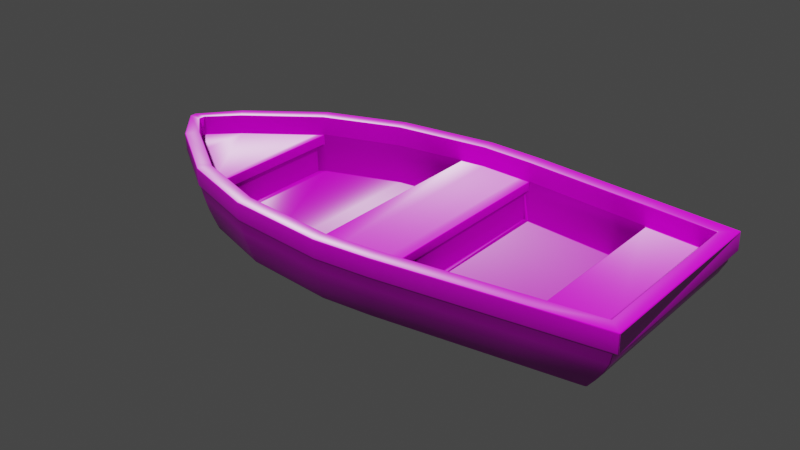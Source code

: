 # Source: boat_1.blend  (saved by Blender 2.90.8; exported with 4.5.12 LTS)
import bpy
from mathutils import Matrix  # noqa: F401  (used for matrix-valued properties, if any)

bpy.ops.wm.read_factory_settings(use_empty=True)
scene = bpy.context.scene
scene.name = 'Scene'

# ---- collections
col_collection = bpy.data.collections.new('Collection'); scene.collection.children.link(col_collection)

# ---- images (referenced by path relative to the original .blend; pixels are not part of the script)
import os
ASSET_DIR = os.environ.get("B2B_ASSET_DIR", "")  # directory of the original .blend (textures are referenced by path, not embedded)
HERE = os.path.dirname(os.path.abspath(__file__))  # packed textures are extracted next to this script under _unpacked/

def load_image(name, relpath, width, height, colorspace="sRGB"):
    """Load a texture the original file referenced (path relative to the .blend, or extracted next to this script)."""
    p = next((c for c in (os.path.join(HERE, relpath), os.path.join(ASSET_DIR, relpath)) if relpath and os.path.exists(c)), "")
    if p:
        img = bpy.data.images.load(p, check_existing=True)
        img.name = name
    else:  # same state as the original file: an image datablock whose file is absent (Cycles renders it pink)
        img = bpy.data.images.new(name, width, height)
        img.source = "FILE"
        img.filepath = "//" + (relpath or name)
    img.colorspace_settings.name = colorspace
    return img
img_woodfloor040_2k_displacement_png = load_image('WoodFloor040_2K_Displacement.png', 'WoodFloor040_2K_Displacement.png', 1024, 1024, 'Non-Color')
img_woodfloor040_2k_roughness_png = load_image('WoodFloor040_2K_Roughness.png', 'WoodFloor040_2K_Roughness.png', 1024, 1024, 'Non-Color')
img_woodfloor040_2k_normal_png = load_image('WoodFloor040_2K_Normal.png', 'WoodFloor040_2K_Normal.png', 1024, 1024, 'Non-Color')
img_woodfloor040_2k_color_png = load_image('WoodFloor040_2K_Color.png', 'WoodFloor040_2K_Color.png', 1024, 1024, 'sRGB')

# ---- materials (node trees are filled in below, after node groups)
mat_woodplanks028_3k = bpy.data.materials.new('WoodPlanks028_3K')
mat_woodplanks028_3k.displacement_method = 'BOTH'
mat_darker_wood_planks = bpy.data.materials.new('Darker Wood Planks')
mat_darker_wood_planks.displacement_method = 'BOTH'
mat_darker_wood_interior = bpy.data.materials.new('Darker Wood Interior')
mat_darker_wood_interior.displacement_method = 'BOTH'
mat_woodierplanks = bpy.data.materials.new('WoodierPlanks')
mat_woodierplanks.displacement_method = 'BOTH'

# ---- node groups
ng_auto_smooth = bpy.data.node_groups.new('Auto Smooth', 'GeometryNodeTree')
_s = ng_auto_smooth.interface.new_socket(name='Geometry', in_out='OUTPUT', socket_type='NodeSocketGeometry')
_s = ng_auto_smooth.interface.new_socket(name='Geometry', in_out='INPUT', socket_type='NodeSocketGeometry')
_s = ng_auto_smooth.interface.new_socket(name='Angle', in_out='INPUT', socket_type='NodeSocketFloat')
_s.subtype = 'ANGLE'
_s.min_value = 0.0
_s.max_value = 3.142
ng_auto_smooth.is_modifier = True
_N = ng_auto_smooth.nodes; _L = ng_auto_smooth.links
n0 = _N.new('NodeGroupOutput'); n0.name = 'Group Output'; n0.location = (480, -100)
n1 = _N.new('NodeGroupInput'); n1.name = 'Group Input'; n1.location = (-420, -300)
n2 = _N.new('NodeGroupInput'); n2.name = 'Group Input.001'; n2.location = (-60, -100)
n3 = _N.new('GeometryNodeSetShadeSmooth'); n3.name = 'Set Shade Smooth'; n3.location = (120, -100)
n3.domain = 'EDGE'
n4 = _N.new('GeometryNodeSetShadeSmooth'); n4.name = 'Set Shade Smooth.001'; n4.location = (300, -100)
n5 = _N.new('GeometryNodeInputMeshEdgeAngle'); n5.name = 'Edge Angle'; n5.location = (-420, -220)
n6 = _N.new('GeometryNodeInputEdgeSmooth'); n6.name = 'Is Edge Smooth'; n6.location = (-60, -160)
n7 = _N.new('GeometryNodeInputShadeSmooth'); n7.name = 'Is Face Smooth'; n7.location = (-240, -340)
n8 = _N.new('FunctionNodeBooleanMath'); n8.name = 'Boolean Math'; n8.location = (-60, -220)
n9 = _N.new('FunctionNodeCompare'); n9.name = 'Compare'; n9.location = (-240, -180)
n9.operation = 'LESS_EQUAL'
_L.new(n5.outputs[0], n9.inputs[0])
_L.new(n4.outputs[0], n0.inputs[0])
_L.new(n1.outputs[1], n9.inputs[1])
_L.new(n9.outputs[0], n8.inputs[0])
_L.new(n7.outputs[0], n8.inputs[1])
_L.new(n2.outputs[0], n3.inputs[0])
_L.new(n6.outputs[0], n3.inputs[1])
_L.new(n3.outputs[0], n4.inputs[0])
_L.new(n8.outputs[0], n3.inputs[2])
n0.is_active_output = True

# ---- material node trees
mat_woodplanks028_3k.use_nodes = True; mat_woodplanks028_3k.node_tree.nodes.clear()
_N = mat_woodplanks028_3k.node_tree.nodes; _L = mat_woodplanks028_3k.node_tree.links
n0 = _N.new('NodeFrame'); n0.name = 'Frame'; n0.location = (-1180, 230)
n0.label = 'Mapping'
n0.width = 400
n1 = _N.new('NodeFrame'); n1.name = 'Frame.001'; n1.location = (-538, 430)
n1.label = 'Textures'
n1.width = 358
n2 = _N.new('ShaderNodeTexImage'); n2.name = 'Image Texture'; n2.location = (88, -870)
n2.label = 'Displacement'
n2.image = img_woodfloor040_2k_displacement_png
n3 = _N.new('ShaderNodeDisplacement'); n3.name = 'Displacement'; n3.location = (100, -360)
n3.inputs[2].default_value = 1.0
n4 = _N.new('ShaderNodeTexImage'); n4.name = 'Image Texture.002'; n4.location = (88, -310)
n4.label = 'Roughness'
n4.image = img_woodfloor040_2k_roughness_png
n5 = _N.new('ShaderNodeTexImage'); n5.name = 'Image Texture.003'; n5.location = (88, -590)
n5.label = 'Normal'
n5.image = img_woodfloor040_2k_normal_png
n6 = _N.new('ShaderNodeNormalMap'); n6.name = 'Normal Map'; n6.location = (-150, -160)
n7 = _N.new('ShaderNodeMapping'); n7.name = 'Mapping'; n7.location = (230, -30)
n7.inputs[2].default_value = (0.0, 0.0, 1.571)
n7.inputs[3].default_value = (3.6, 3.6, 3.6)
n8 = _N.new('NodeReroute'); n8.name = 'Reroute'; n8.location = (38, -566)
n8.width = 16
n8.socket_idname = 'NodeSocketVector'
n9 = _N.new('ShaderNodeTexCoord'); n9.name = 'Texture Coordinate'; n9.location = (30, -30)
n10 = _N.new('ShaderNodeTexImage'); n10.name = 'Image Texture.001'; n10.location = (88, -30)
n10.label = 'Base Color'
n10.image = img_woodfloor040_2k_color_png
n11 = _N.new('ShaderNodeOutputMaterial'); n11.name = 'Material Output'; n11.location = (600, 200)
n12 = _N.new('ShaderNodeBsdfPrincipled'); n12.name = 'Principled BSDF'; n12.location = (100, 200)
n12.distribution = 'GGX'
n12.subsurface_method = 'BURLEY'
n12.inputs[3].default_value = 1.45
n12.inputs[27].default_value = (0.0, 0.0, 0.0, 1.0)
n12.inputs[28].default_value = 1.0
n2.parent = n1
n4.parent = n1
n5.parent = n1
n7.parent = n0
n8.parent = n1
n9.parent = n0
n10.parent = n1
_L.new(n2.outputs[0], n3.inputs[0])
_L.new(n10.outputs[0], n12.inputs[0])
_L.new(n4.outputs[0], n12.inputs[2])
_L.new(n5.outputs[0], n6.inputs[1])
_L.new(n6.outputs[0], n12.inputs[5])
_L.new(n8.outputs[0], n10.inputs[0])
_L.new(n8.outputs[0], n4.inputs[0])
_L.new(n8.outputs[0], n5.inputs[0])
_L.new(n8.outputs[0], n2.inputs[0])
_L.new(n7.outputs[0], n8.inputs[0])
_L.new(n9.outputs[2], n7.inputs[0])
_L.new(n12.outputs[0], n11.inputs[0])
n11.is_active_output = True
mat_darker_wood_planks.use_nodes = True; mat_darker_wood_planks.node_tree.nodes.clear()
_N = mat_darker_wood_planks.node_tree.nodes; _L = mat_darker_wood_planks.node_tree.links
n0 = _N.new('NodeFrame'); n0.name = 'Frame'; n0.location = (-1180, 230)
n0.label = 'Mapping'
n0.width = 400
n1 = _N.new('NodeFrame'); n1.name = 'Frame.001'; n1.location = (-538, 430)
n1.label = 'Textures'
n1.width = 358
n2 = _N.new('ShaderNodeDisplacement'); n2.name = 'Displacement'; n2.location = (100, -360)
n2.inputs[2].default_value = 1.0
n3 = _N.new('ShaderNodeNormalMap'); n3.name = 'Normal Map'; n3.location = (-150, -160)
n4 = _N.new('ShaderNodeMapping'); n4.name = 'Mapping'; n4.location = (230, -30)
n4.inputs[2].default_value = (0.0, 0.0, 1.571)
n4.inputs[3].default_value = (3.6, 3.6, 3.6)
n5 = _N.new('ShaderNodeTexCoord'); n5.name = 'Texture Coordinate'; n5.location = (30, -30)
n6 = _N.new('ShaderNodeOutputMaterial'); n6.name = 'Material Output'; n6.location = (600, 200)
n7 = _N.new('ShaderNodeBsdfPrincipled'); n7.name = 'Principled BSDF'; n7.location = (100, 200)
n7.distribution = 'GGX'
n7.subsurface_method = 'BURLEY'
n7.inputs[3].default_value = 1.45
n7.inputs[27].default_value = (0.0, 0.0, 0.0, 1.0)
n7.inputs[28].default_value = 1.0
n8 = _N.new('ShaderNodeTexImage'); n8.name = 'Image Texture'; n8.location = (88, -870)
n8.label = 'Displacement'
n8.image = img_woodfloor040_2k_displacement_png
n9 = _N.new('ShaderNodeTexImage'); n9.name = 'Image Texture.002'; n9.location = (88, -310)
n9.label = 'Roughness'
n9.image = img_woodfloor040_2k_roughness_png
n10 = _N.new('ShaderNodeTexImage'); n10.name = 'Image Texture.003'; n10.location = (88, -590)
n10.label = 'Normal'
n10.image = img_woodfloor040_2k_normal_png
n11 = _N.new('NodeReroute'); n11.name = 'Reroute'; n11.location = (38, -566)
n11.width = 16
n11.socket_idname = 'NodeSocketVector'
n12 = _N.new('ShaderNodeTexImage'); n12.name = 'Image Texture.001'; n12.location = (88, -30)
n12.label = 'Base Color'
n12.image = img_woodfloor040_2k_color_png
n13 = _N.new('ShaderNodeBrightContrast'); n13.name = 'Bright/Contrast'; n13.location = (-107, 277)
n13.inputs[1].default_value = -0.17
n13.inputs[2].default_value = -0.15
n4.parent = n0
n5.parent = n0
n8.parent = n1
n9.parent = n1
n10.parent = n1
n11.parent = n1
n12.parent = n1
_L.new(n8.outputs[0], n2.inputs[0])
_L.new(n9.outputs[0], n7.inputs[2])
_L.new(n10.outputs[0], n3.inputs[1])
_L.new(n3.outputs[0], n7.inputs[5])
_L.new(n11.outputs[0], n12.inputs[0])
_L.new(n11.outputs[0], n9.inputs[0])
_L.new(n11.outputs[0], n10.inputs[0])
_L.new(n11.outputs[0], n8.inputs[0])
_L.new(n4.outputs[0], n11.inputs[0])
_L.new(n5.outputs[2], n4.inputs[0])
_L.new(n7.outputs[0], n6.inputs[0])
_L.new(n12.outputs[0], n13.inputs[0])
_L.new(n13.outputs[0], n7.inputs[0])
n6.is_active_output = True
mat_darker_wood_interior.use_nodes = True; mat_darker_wood_interior.node_tree.nodes.clear()
_N = mat_darker_wood_interior.node_tree.nodes; _L = mat_darker_wood_interior.node_tree.links
n0 = _N.new('NodeFrame'); n0.name = 'Frame'; n0.location = (-1180, 230)
n0.label = 'Mapping'
n0.width = 400
n1 = _N.new('NodeFrame'); n1.name = 'Frame.001'; n1.location = (-538, 430)
n1.label = 'Textures'
n1.width = 358
n2 = _N.new('ShaderNodeDisplacement'); n2.name = 'Displacement'; n2.location = (100, -360)
n2.inputs[2].default_value = 1.0
n3 = _N.new('ShaderNodeNormalMap'); n3.name = 'Normal Map'; n3.location = (-150, -160)
n4 = _N.new('ShaderNodeMapping'); n4.name = 'Mapping'; n4.location = (230, -30)
n4.inputs[2].default_value = (0.0, 0.0, 1.571)
n4.inputs[3].default_value = (2.0, 2.0, 2.0)
n5 = _N.new('ShaderNodeTexCoord'); n5.name = 'Texture Coordinate'; n5.location = (30, -30)
n6 = _N.new('ShaderNodeOutputMaterial'); n6.name = 'Material Output'; n6.location = (600, 200)
n7 = _N.new('ShaderNodeBsdfPrincipled'); n7.name = 'Principled BSDF'; n7.location = (100, 200)
n7.distribution = 'GGX'
n7.subsurface_method = 'BURLEY'
n7.inputs[3].default_value = 1.45
n7.inputs[27].default_value = (0.0, 0.0, 0.0, 1.0)
n7.inputs[28].default_value = 1.0
n8 = _N.new('ShaderNodeTexImage'); n8.name = 'Image Texture'; n8.location = (88, -870)
n8.label = 'Displacement'
n8.image = img_woodfloor040_2k_displacement_png
n9 = _N.new('ShaderNodeTexImage'); n9.name = 'Image Texture.002'; n9.location = (88, -310)
n9.label = 'Roughness'
n9.image = img_woodfloor040_2k_roughness_png
n10 = _N.new('ShaderNodeTexImage'); n10.name = 'Image Texture.003'; n10.location = (88, -590)
n10.label = 'Normal'
n10.image = img_woodfloor040_2k_normal_png
n11 = _N.new('NodeReroute'); n11.name = 'Reroute'; n11.location = (38, -566)
n11.width = 16
n11.socket_idname = 'NodeSocketVector'
n12 = _N.new('ShaderNodeTexImage'); n12.name = 'Image Texture.001'; n12.location = (88, -30)
n12.label = 'Base Color'
n12.image = img_woodfloor040_2k_color_png
n13 = _N.new('ShaderNodeBrightContrast'); n13.name = 'Bright/Contrast'; n13.location = (-107, 277)
n13.inputs[1].default_value = -0.17
n13.inputs[2].default_value = -0.15
n4.parent = n0
n5.parent = n0
n8.parent = n1
n9.parent = n1
n10.parent = n1
n11.parent = n1
n12.parent = n1
_L.new(n8.outputs[0], n2.inputs[0])
_L.new(n9.outputs[0], n7.inputs[2])
_L.new(n10.outputs[0], n3.inputs[1])
_L.new(n3.outputs[0], n7.inputs[5])
_L.new(n11.outputs[0], n12.inputs[0])
_L.new(n11.outputs[0], n9.inputs[0])
_L.new(n11.outputs[0], n10.inputs[0])
_L.new(n11.outputs[0], n8.inputs[0])
_L.new(n4.outputs[0], n11.inputs[0])
_L.new(n5.outputs[2], n4.inputs[0])
_L.new(n7.outputs[0], n6.inputs[0])
_L.new(n12.outputs[0], n13.inputs[0])
_L.new(n13.outputs[0], n7.inputs[0])
n6.is_active_output = True
mat_woodierplanks.use_nodes = True; mat_woodierplanks.node_tree.nodes.clear()
_N = mat_woodierplanks.node_tree.nodes; _L = mat_woodierplanks.node_tree.links
n0 = _N.new('NodeFrame'); n0.name = 'Frame'; n0.location = (-1180, 230)
n0.label = 'Mapping'
n0.width = 400
n1 = _N.new('NodeFrame'); n1.name = 'Frame.001'; n1.location = (-538, 430)
n1.label = 'Textures'
n1.width = 358
n2 = _N.new('ShaderNodeTexImage'); n2.name = 'Image Texture'; n2.location = (88, -870)
n2.label = 'Displacement'
n2.image = img_woodfloor040_2k_displacement_png
n3 = _N.new('ShaderNodeDisplacement'); n3.name = 'Displacement'; n3.location = (100, -360)
n3.inputs[2].default_value = 1.0
n4 = _N.new('ShaderNodeTexImage'); n4.name = 'Image Texture.002'; n4.location = (88, -310)
n4.label = 'Roughness'
n4.image = img_woodfloor040_2k_roughness_png
n5 = _N.new('ShaderNodeTexImage'); n5.name = 'Image Texture.003'; n5.location = (88, -590)
n5.label = 'Normal'
n5.image = img_woodfloor040_2k_normal_png
n6 = _N.new('ShaderNodeNormalMap'); n6.name = 'Normal Map'; n6.location = (-150, -160)
n7 = _N.new('ShaderNodeMapping'); n7.name = 'Mapping'; n7.location = (230, -30)
n7.inputs[1].default_value = (0.04, 0.0, 0.0)
n7.inputs[3].default_value = (1.5, 1.5, 1.5)
n8 = _N.new('NodeReroute'); n8.name = 'Reroute'; n8.location = (38, -566)
n8.width = 16
n8.socket_idname = 'NodeSocketVector'
n9 = _N.new('ShaderNodeTexCoord'); n9.name = 'Texture Coordinate'; n9.location = (30, -30)
n10 = _N.new('ShaderNodeTexImage'); n10.name = 'Image Texture.001'; n10.location = (88, -30)
n10.label = 'Base Color'
n10.image = img_woodfloor040_2k_color_png
n11 = _N.new('ShaderNodeOutputMaterial'); n11.name = 'Material Output'; n11.location = (600, 200)
n12 = _N.new('ShaderNodeBsdfPrincipled'); n12.name = 'Principled BSDF'; n12.location = (100, 200)
n12.distribution = 'GGX'
n12.subsurface_method = 'BURLEY'
n12.inputs[3].default_value = 1.45
n12.inputs[27].default_value = (0.0, 0.0, 0.0, 1.0)
n12.inputs[28].default_value = 1.0
n2.parent = n1
n4.parent = n1
n5.parent = n1
n7.parent = n0
n8.parent = n1
n9.parent = n0
n10.parent = n1
_L.new(n2.outputs[0], n3.inputs[0])
_L.new(n10.outputs[0], n12.inputs[0])
_L.new(n4.outputs[0], n12.inputs[2])
_L.new(n5.outputs[0], n6.inputs[1])
_L.new(n6.outputs[0], n12.inputs[5])
_L.new(n8.outputs[0], n10.inputs[0])
_L.new(n8.outputs[0], n4.inputs[0])
_L.new(n8.outputs[0], n5.inputs[0])
_L.new(n8.outputs[0], n2.inputs[0])
_L.new(n7.outputs[0], n8.inputs[0])
_L.new(n9.outputs[2], n7.inputs[0])
_L.new(n12.outputs[0], n11.inputs[0])
n11.is_active_output = True

# ---- world
world_world = bpy.data.worlds.new('World'); scene.world = world_world
world_world.use_nodes = True; world_world.node_tree.nodes.clear()
_N = world_world.node_tree.nodes; _L = world_world.node_tree.links
n0 = _N.new('ShaderNodeOutputWorld'); n0.name = 'World Output'; n0.location = (300, 300)
n1 = _N.new('ShaderNodeBackground'); n1.name = 'Background'; n1.location = (10, 300)
n1.inputs[0].default_value = (0.05088, 0.05088, 0.05088, 1.0)
_L.new(n1.outputs[0], n0.inputs[0])
n0.is_active_output = True
world_world.color = (0.05088, 0.05088, 0.05088)
world_world.use_sun_shadow = False
world_world.sun_shadow_jitter_overblur = 0.0

# ---- meshes
me_plane = bpy.data.meshes.new('Plane')
me_plane.from_pydata([(-0.02205, -1.33, 0.4518), (0.01194, -1.33, 0.4518), (-0.5093, 1.669, 0.4518), (0.522, 1.669, 0.4518), (-0.214, -1.15, 0.4518), (0.2053, -1.15, 0.4518), (0.4718, -0.7463, 0.4518), (-0.4775, -0.7463, 0.4518), (0.617, -0.2983, 0.4518), (-0.6192, -0.2983, 0.4518), (0.6517, 0.5433, 0.4518), (-0.6476, 0.5433, 0.4518), (-0.67, 0.2412, 0.4518), (0.6718, 0.2412, 0.4518), (-0.1544, -1.1, 0.4518), (-0.02323, -1.252, 0.4518), (0.01329, -1.252, 0.4518), (0.5747, 0.5363, 0.4518), (0.453, 1.592, 0.4518), (-0.4409, 1.592, 0.4518), (-0.4069, -0.7128, 0.4518), (0.1459, -1.099, 0.4518), (0.4015, -0.7124, 0.4518), (-0.543, -0.2828, 0.4518), (0.5409, -0.2823, 0.4518), (-0.5924, 0.242, 0.4518), (0.5942, 0.2425, 0.4518), (-0.5706, 0.5357, 0.4518), (-0.1544, -1.1, 0.3459), (-0.02323, -1.252, 0.3459), (0.01329, -1.252, 0.3459), (0.5747, 0.5363, 0.3459), (0.453, 1.592, 0.3459), (-0.4409, 1.592, 0.3459), (-0.4069, -0.7128, 0.3459), (0.1459, -1.099, 0.3459), (0.4015, -0.7124, 0.3459), (-0.543, -0.2828, 0.3459), (0.5409, -0.2823, 0.3459), (-0.5924, 0.242, 0.3459), (0.5942, 0.2425, 0.3459), (-0.5706, 0.5357, 0.3459), (0.4947, 1.231, 0.4518), (-0.4853, 1.23, 0.4518), (0.5664, 1.284, 0.4518), (-0.5566, 1.284, 0.4518), (0.4947, 1.231, 0.3459), (-0.4853, 1.23, 0.3459), (0.579, 0.4706, 0.4518), (-0.5755, 0.47, 0.4518), (0.6562, 0.4757, 0.4518), (-0.6526, 0.4757, 0.4518), (0.579, 0.4706, 0.3459), (-0.5755, 0.47, 0.3459), (-0.5795, 0.1052, 0.4518), (0.5803, 0.1058, 0.4518), (-0.6568, 0.1006, 0.4518), (0.6575, 0.1006, 0.4518), (-0.5795, 0.1052, 0.3459), (0.5803, 0.1058, 0.3459), (-0.3796, -0.7546, 0.4518), (0.3738, -0.7542, 0.4518), (-0.449, -0.7899, 0.4518), (0.443, -0.7899, 0.4518), (-0.3796, -0.7546, 0.3459), (0.3738, -0.7542, 0.3459), (-0.543, -0.2828, 0.1272), (-0.4069, -0.7128, 0.1272), (0.4015, -0.7124, 0.1272), (0.5409, -0.2823, 0.1272), (-0.5795, 0.1052, 0.1272), (-0.4853, 1.23, 0.1272), (-0.5706, 0.5357, 0.1272), (0.5747, 0.5363, 0.1272), (0.4947, 1.231, 0.1272), (0.5803, 0.1058, 0.1272), (-0.02205, -1.33, 0.3548), (0.01194, -1.33, 0.3548), (-0.5093, 1.669, 0.3548), (0.522, 1.669, 0.3548), (-0.214, -1.15, 0.3548), (0.2053, -1.15, 0.3548), (0.4718, -0.7463, 0.3548), (-0.4775, -0.7463, 0.3548), (0.617, -0.2983, 0.3548), (-0.6192, -0.2983, 0.3548), (0.6517, 0.5433, 0.3548), (-0.6476, 0.5433, 0.3548), (-0.67, 0.2412, 0.3548), (0.6718, 0.2412, 0.3548), (0.5664, 1.284, 0.3548), (-0.5566, 1.284, 0.3548), (0.6562, 0.4757, 0.3548), (-0.6526, 0.4757, 0.3548), (-0.6568, 0.1006, 0.3548), (0.6575, 0.1006, 0.3548), (-0.449, -0.7899, 0.3548), (0.443, -0.7899, 0.3548), (-0.02173, -1.311, 0.3548), (0.01177, -1.311, 0.3548), (-0.502, 1.645, 0.3548), (0.5145, 1.645, 0.3548), (-0.211, -1.133, 0.3548), (0.2024, -1.133, 0.3548), (0.4651, -0.7356, 0.3548), (-0.4706, -0.7356, 0.3548), (0.6081, -0.294, 0.3548), (-0.6104, -0.294, 0.3548), (0.6424, 0.5355, 0.3548), (-0.6383, 0.5355, 0.3548), (-0.6604, 0.2377, 0.3548), (0.6622, 0.2377, 0.3548), (0.5583, 1.265, 0.3548), (-0.5487, 1.265, 0.3548), (0.6468, 0.4689, 0.3548), (-0.6433, 0.4689, 0.3548), (-0.6474, 0.09917, 0.3548), (0.6481, 0.09917, 0.3548), (-0.4426, -0.7786, 0.3548), (0.4367, -0.7786, 0.3548), (-0.02112, -1.274, 0.2314), (0.01144, -1.274, 0.2314), (-0.4878, 1.599, 0.2314), (0.4999, 1.599, 0.2314), (-0.205, -1.101, 0.2314), (0.1966, -1.101, 0.2314), (0.4519, -0.7148, 0.2314), (-0.4573, -0.7148, 0.2314), (0.5909, -0.2857, 0.2314), (-0.5931, -0.2857, 0.2314), (0.6242, 0.5203, 0.2314), (-0.6203, 0.5203, 0.2314), (-0.6417, 0.231, 0.2314), (0.6435, 0.231, 0.2314), (0.5425, 1.23, 0.2314), (-0.5331, 1.23, 0.2314), (0.6285, 0.4557, 0.2314), (-0.6251, 0.4557, 0.2314), (-0.6291, 0.09637, 0.2314), (0.6298, 0.09637, 0.2314), (-0.4301, -0.7566, 0.2314), (0.4243, -0.7566, 0.2314), (-0.02, -1.207, 0.1201), (0.01084, -1.207, 0.1201), (-0.4621, 1.515, 0.1201), (0.4736, 1.515, 0.1201), (-0.1942, -1.043, 0.1201), (0.1863, -1.043, 0.1201), (0.4281, -0.6771, 0.1201), (-0.4332, -0.6771, 0.1201), (0.5598, -0.2706, 0.1201), (-0.5619, -0.2706, 0.1201), (0.5913, 0.4929, 0.1201), (-0.5876, 0.4929, 0.1201), (-0.6079, 0.2189, 0.1201), (0.6096, 0.2189, 0.1201), (0.5139, 1.165, 0.1201), (-0.5051, 1.165, 0.1201), (0.5954, 0.4317, 0.1201), (-0.5921, 0.4317, 0.1201), (-0.5959, 0.09129, 0.1201), (0.5966, 0.09129, 0.1201), (-0.4074, -0.7167, 0.1201), (0.402, -0.7167, 0.1201), (-0.01787, -1.078, 0.07054), (0.009682, -1.078, 0.07054), (-0.4129, 1.353, 0.07054), (0.4232, 1.353, 0.07054), (-0.1735, -0.9322, 0.07054), (0.1665, -0.9322, 0.07054), (0.3825, -0.6051, 0.07054), (-0.3871, -0.6051, 0.07054), (0.5002, -0.2418, 0.07054), (-0.5021, -0.2418, 0.07054), (0.5284, 0.4405, 0.07054), (-0.5251, 0.4405, 0.07054), (-0.5432, 0.1956, 0.07054), (0.5447, 0.1956, 0.07054), (0.4592, 1.041, 0.07054), (-0.4513, 1.041, 0.07054), (0.5321, 0.3857, 0.07054), (-0.5291, 0.3857, 0.07054), (-0.5325, 0.08157, 0.07054), (0.5331, 0.08157, 0.07054), (-0.364, -0.6404, 0.07054), (0.3592, -0.6404, 0.07054), (-0.009201, -0.555, -5.96e-08), (0.004984, -0.555, -5.96e-08), (-0.2126, 0.6967, -5.96e-08), (0.2179, 0.6967, -5.96e-08), (-0.08933, -0.4798, -5.96e-08), (0.08569, -0.4798, -5.96e-08), (0.1969, -0.3115, -5.96e-08), (-0.1993, -0.3115, -5.96e-08), (0.2575, -0.1245, -5.96e-08), (-0.2584, -0.1245, -5.96e-08), (0.272, 0.2267, -5.96e-08), (-0.2703, 0.2267, -5.96e-08), (-0.2796, 0.1007, -5.96e-08), (0.2804, 0.1007, -5.96e-08), (0.2364, 0.5358, -5.96e-08), (-0.2323, 0.5358, -5.96e-08), (0.2739, 0.1986, -5.96e-08), (-0.2724, 0.1986, -5.96e-08), (-0.2741, 0.04199, -5.96e-08), (0.2744, 0.04199, -5.96e-08), (-0.1874, -0.3297, -5.96e-08), (0.1849, -0.3297, -5.96e-08), (0.5099, 1.631, 0.2931), (-0.4975, 1.631, 0.2931), (-0.6545, 0.2356, 0.2931), (-0.6416, 0.09829, 0.2931), (-0.5438, 1.254, 0.2931), (-0.6326, 0.5307, 0.2931), (-0.4386, -0.7716, 0.2931), (-0.2091, -1.123, 0.2931), (0.6027, -0.2914, 0.2931), (0.6423, 0.09829, 0.2931), (-0.6375, 0.4647, 0.2931), (0.01167, -1.299, 0.2931), (0.2006, -1.123, 0.2931), (-0.4664, -0.729, 0.2931), (0.6563, 0.2356, 0.2931), (0.4328, -0.7716, 0.2931), (0.4609, -0.729, 0.2931), (0.6367, 0.5307, 0.2931), (0.5533, 1.254, 0.2931), (-0.6049, -0.2914, 0.2931), (-0.02154, -1.299, 0.2931), (0.6411, 0.4647, 0.2931), (-0.5199, 1.199, 0.1757), (-0.6048, 0.5074, 0.1757), (-0.4194, -0.7377, 0.1757), (-0.1999, -1.074, 0.1757), (0.5762, -0.2786, 0.1757), (0.6141, 0.09397, 0.1757), (-0.6095, 0.4443, 0.1757), (-0.6258, 0.2253, 0.1757), (0.01115, -1.242, 0.1757), (0.1917, -1.074, 0.1757), (-0.446, -0.697, 0.1757), (0.6275, 0.2253, 0.1757), (0.4138, -0.7377, 0.1757), (0.4407, -0.697, 0.1757), (0.6087, 0.5074, 0.1757), (0.529, 1.199, 0.1757), (-0.5784, -0.2786, 0.1757), (-0.02059, -1.242, 0.1757), (-0.4757, 1.559, 0.1757), (0.6129, 0.4443, 0.1757), (-0.6134, 0.09397, 0.1757), (0.4875, 1.559, 0.1757), (0.5747, 0.5363, 0.2989), (-0.5706, 0.5357, 0.2989), (0.4947, 1.231, 0.2989), (-0.4853, 1.23, 0.2989), (-0.4069, -0.7128, 0.2922), (-0.543, -0.2828, 0.2922), (0.4015, -0.7124, 0.2922), (-0.5795, 0.1052, 0.2922), (0.5803, 0.1058, 0.2922), (0.5409, -0.2823, 0.2922), (0.5747, 0.5079, 0.1272), (-0.5706, 0.5073, 0.1272), (0.5803, 0.1502, 0.1272), (-0.5795, 0.1497, 0.1272), (0.5747, 0.5079, 0.2989), (-0.5795, 0.1497, 0.2922), (-0.5706, 0.5073, 0.2989), (0.5803, 0.1502, 0.2922), (-0.3731, -0.7459, 0.2922), (-0.3731, -0.7459, 0.1272), (0.3676, -0.7454, 0.1272), (0.4947, 1.264, 0.1272), (-0.4853, 1.263, 0.1272), (0.4947, 1.264, 0.2989), (0.3676, -0.7454, 0.2922), (-0.4853, 1.263, 0.2989)], [], [(18, 19, 33, 32), (22, 24, 38, 36), (55, 26, 40, 59), (42, 18, 32, 46), (49, 25, 39, 53), (15, 16, 30, 29), (15, 14, 4, 0), (16, 15, 0, 1), (42, 17, 10, 44), (19, 18, 3, 2), (60, 20, 7, 62), (21, 16, 1, 5), (61, 21, 5, 63), (20, 23, 9, 7), (24, 22, 6, 8), (54, 25, 12, 56), (48, 26, 13, 50), (43, 19, 2, 45), (49, 27, 11, 51), (55, 24, 8, 57), (47, 46, 32, 33), (29, 30, 35, 28), (64, 65, 36, 34), (252, 254, 74, 73), (53, 52, 31, 41), (58, 59, 40, 39), (54, 23, 37, 58), (60, 14, 28, 64), (16, 21, 35, 30), (48, 17, 31, 52), (43, 27, 41, 47), (61, 22, 36, 65), (14, 15, 29, 28), (23, 20, 34, 37), (19, 43, 47, 33), (252, 73, 262, 266), (27, 43, 45, 11), (18, 42, 44, 3), (17, 42, 46, 31), (26, 48, 52, 40), (39, 40, 52, 53), (25, 49, 51, 12), (17, 48, 50, 10), (27, 49, 53, 41), (25, 54, 58, 39), (257, 256, 67, 66), (26, 55, 57, 13), (23, 54, 56, 9), (24, 55, 59, 38), (21, 61, 65, 35), (20, 60, 64, 34), (28, 35, 65, 64), (22, 61, 63, 6), (14, 60, 62, 4), (67, 68, 69, 66), (72, 73, 74, 71), (66, 69, 75, 70), (74, 254, 275, 273), (259, 70, 265, 267), (258, 261, 69, 68), (255, 253, 72, 71), (261, 260, 75, 69), (259, 257, 66, 70), (256, 258, 276, 270), (12, 51, 93, 88), (5, 1, 77, 81), (13, 57, 95, 89), (56, 12, 88, 94), (6, 63, 97, 82), (44, 10, 86, 90), (57, 8, 84, 95), (7, 9, 85, 83), (45, 2, 78, 91), (0, 4, 80, 76), (8, 6, 82, 84), (1, 0, 76, 77), (9, 56, 94, 85), (3, 44, 90, 79), (62, 7, 83, 96), (50, 13, 89, 92), (10, 50, 92, 86), (2, 3, 79, 78), (63, 5, 81, 97), (51, 11, 87, 93), (11, 45, 91, 87), (4, 62, 96, 80), (86, 92, 114, 108), (78, 79, 101, 100), (94, 88, 110, 116), (87, 91, 113, 109), (80, 96, 118, 102), (95, 84, 106, 117), (88, 93, 115, 110), (81, 77, 99, 103), (96, 83, 105, 118), (89, 95, 117, 111), (82, 97, 119, 104), (97, 81, 103, 119), (90, 86, 108, 112), (83, 85, 107, 105), (76, 80, 102, 98), (91, 78, 100, 113), (84, 82, 104, 106), (77, 76, 98, 99), (92, 89, 111, 114), (85, 94, 116, 107), (79, 90, 112, 101), (93, 87, 109, 115), (209, 208, 123, 122), (211, 210, 132, 138), (213, 212, 135, 131), (215, 214, 140, 124), (217, 216, 128, 139), (210, 218, 137, 132), (220, 219, 121, 125), (214, 221, 127, 140), (222, 217, 139, 133), (224, 223, 141, 126), (223, 220, 125, 141), (226, 225, 130, 134), (221, 227, 129, 127), (228, 215, 124, 120), (212, 209, 122, 135), (216, 224, 126, 128), (219, 228, 120, 121), (229, 222, 133, 136), (227, 211, 138, 129), (208, 226, 134, 123), (218, 213, 131, 137), (225, 229, 136, 130), (231, 230, 157, 153), (233, 232, 162, 146), (235, 234, 150, 161), (237, 236, 159, 154), (239, 238, 143, 147), (232, 240, 149, 162), (241, 235, 161, 155), (243, 242, 163, 148), (242, 239, 147, 163), (245, 244, 152, 156), (240, 246, 151, 149), (247, 233, 146, 142), (230, 248, 144, 157), (234, 243, 148, 150), (238, 247, 142, 143), (249, 241, 155, 158), (246, 250, 160, 151), (251, 245, 156, 145), (236, 231, 153, 159), (244, 249, 158, 152), (248, 251, 145, 144), (250, 237, 154, 160), (146, 162, 184, 168), (161, 150, 172, 183), (154, 159, 181, 176), (147, 143, 165, 169), (162, 149, 171, 184), (155, 161, 183, 177), (148, 163, 185, 170), (163, 147, 169, 185), (156, 152, 174, 178), (149, 151, 173, 171), (142, 146, 168, 164), (157, 144, 166, 179), (150, 148, 170, 172), (143, 142, 164, 165), (158, 155, 177, 180), (151, 160, 182, 173), (145, 156, 178, 167), (159, 153, 175, 181), (152, 158, 180, 174), (144, 145, 167, 166), (160, 154, 176, 182), (153, 157, 179, 175), (183, 172, 194, 205), (176, 181, 203, 198), (169, 165, 187, 191), (184, 171, 193, 206), (177, 183, 205, 199), (170, 185, 207, 192), (185, 169, 191, 207), (178, 174, 196, 200), (171, 173, 195, 193), (164, 168, 190, 186), (179, 166, 188, 201), (172, 170, 192, 194), (165, 164, 186, 187), (180, 177, 199, 202), (173, 182, 204, 195), (167, 178, 200, 189), (181, 175, 197, 203), (174, 180, 202, 196), (166, 167, 189, 188), (182, 176, 198, 204), (175, 179, 201, 197), (168, 184, 206, 190), (190, 206, 193, 195, 204, 198, 203, 197, 201, 188, 189, 200, 196, 202, 199, 205, 194, 192, 207, 191, 187, 186), (108, 114, 229, 225), (115, 109, 213, 218), (101, 112, 226, 208), (107, 116, 211, 227), (114, 111, 222, 229), (99, 98, 228, 219), (106, 104, 224, 216), (113, 100, 209, 212), (98, 102, 215, 228), (105, 107, 227, 221), (112, 108, 225, 226), (119, 103, 220, 223), (104, 119, 223, 224), (111, 117, 217, 222), (118, 105, 221, 214), (103, 99, 219, 220), (110, 115, 218, 210), (117, 106, 216, 217), (102, 118, 214, 215), (109, 113, 212, 213), (116, 110, 210, 211), (100, 101, 208, 209), (138, 132, 237, 250), (122, 123, 251, 248), (130, 136, 249, 244), (137, 131, 231, 236), (123, 134, 245, 251), (129, 138, 250, 246), (136, 133, 241, 249), (121, 120, 247, 238), (128, 126, 243, 234), (135, 122, 248, 230), (120, 124, 233, 247), (127, 129, 246, 240), (134, 130, 244, 245), (141, 125, 239, 242), (126, 141, 242, 243), (133, 139, 235, 241), (140, 127, 240, 232), (125, 121, 238, 239), (132, 137, 236, 237), (139, 128, 234, 235), (124, 140, 232, 233), (131, 135, 230, 231), (46, 47, 255, 254), (47, 41, 253, 255), (41, 31, 252, 253), (31, 46, 254, 252), (58, 37, 257, 259), (38, 59, 260, 261), (36, 38, 261, 258), (59, 58, 259, 260), (34, 36, 258, 256), (37, 34, 256, 257), (268, 266, 262, 263), (269, 267, 265, 264), (75, 260, 269, 264), (72, 253, 268, 263), (70, 75, 264, 265), (73, 72, 263, 262), (260, 259, 267, 269), (253, 252, 266, 268), (270, 276, 272, 271), (275, 277, 274, 273), (255, 71, 274, 277), (68, 67, 271, 272), (71, 74, 273, 274), (67, 256, 270, 271), (258, 68, 272, 276), (254, 255, 277, 275)])
me_plane.polygons.foreach_set('use_smooth', [True] * 267)
me_plane.polygons.foreach_set('material_index', [0, 0, 0, 0, 0, 0, 0, 0, 0, 0, 0, 0, 0, 0, 0, 0, 0, 0, 0, 0, 3, 3, 3, 2, 3, 3, 0, 0, 0, 0, 0, 0, 0, 0, 0, 2, 0, 0, 0, 0, 3, 0, 0, 0, 0, 2, 0, 0, 0, 0, 0, 3, 0, 0, 2, 2, 2, 2, 2, 2, 2, 2, 2, 2, 0, 0, 0, 0, 0, 0, 0, 0, 0, 0, 0, 0, 0, 0, 0, 0, 0, 0, 0, 0, 0, 0, 0, 0, 0, 0, 0, 0, 0, 0, 0, 0, 0, 0, 0, 0, 0, 0, 0, 0, 0, 0, 0, 0, 1, 1, 1, 1, 1, 1, 1, 1, 1, 1, 1, 1, 1, 1, 1, 1, 1, 1, 1, 1, 1, 1, 1, 1, 1, 1, 1, 1, 1, 1, 1, 1, 1, 1, 1, 1, 1, 1, 1, 1, 1, 1, 1, 1, 1, 1, 1, 1, 1, 1, 1, 1, 1, 1, 1, 1, 1, 1, 1, 1, 1, 1, 1, 1, 1, 1, 1, 1, 1, 1, 1, 1, 1, 1, 1, 1, 1, 1, 1, 1, 1, 1, 1, 1, 1, 1, 1, 1, 1, 1, 1, 1, 1, 1, 1, 1, 1, 1, 1, 1, 1, 1, 1, 1, 1, 1, 1, 1, 1, 1, 1, 1, 1, 1, 1, 1, 1, 1, 1, 1, 1, 1, 1, 1, 1, 1, 1, 1, 1, 1, 1, 1, 1, 3, 2, 3, 2, 2, 2, 2, 3, 3, 2, 2, 2, 2, 2, 2, 2, 2, 2, 2, 2, 2, 2, 2, 2, 2, 2])
_uv = me_plane.uv_layers.new(name='UVMap')
_uv.uv.foreach_set('vector', [0.6241, 0.5, 0.6241, 0.5, 0.6241, 0.4789, 0.6241, 0.4789, 0.3945, 0.5, 0.4374, 0.5, 0.4374, 0.4789, 0.3945, 0.4789, 0.476, 0.5, 0.4897, 0.5, 0.4897, 0.4789, 0.476, 0.4789, 0.5881, 0.5, 0.6241, 0.5, 0.6241, 0.4789, 0.5881, 0.4789, 0.5123, 0.5, 0.4896, 0.5, 0.4896, 0.4789, 0.5123, 0.4789, 0.3408, 0.5, 0.3408, 0.5, 0.3408, 0.4789, 0.3408, 0.4789, 0.02579, 0.2318, 0.07672, 0.2755, 0.06003, 0.2954, 0.0, 0.2314, 0.02579, 0.4474, 0.02579, 0.4596, 7.95e-08, 0.4592, 0.0, 0.4479, 0.8537, 0.05908, 0.6222, 0.0324, 0.6246, 0.006706, 0.8715, 0.03517, 0.9742, 0.371, 0.9742, 0.07296, 1.0, 0.04997, 1.0, 0.3938, 0.1918, 0.3506, 0.2057, 0.3597, 0.1946, 0.3832, 0.18, 0.3737, 0.07681, 0.1754, 0.02579, 0.2196, 2.425e-06, 0.22, 0.06003, 0.1556, 0.1919, 0.09936, 0.07681, 0.1754, 0.06003, 0.1556, 0.18, 0.0763, 0.2057, 0.3597, 0.3491, 0.4051, 0.3439, 0.4305, 0.1946, 0.3832, 0.3493, 0.04367, 0.2058, 0.09015, 0.1946, 0.0667, 0.3439, 0.01829, 0.4785, 0.4173, 0.5241, 0.4216, 0.5238, 0.4474, 0.477, 0.443, 0.6003, 0.03094, 0.5243, 0.02588, 0.5238, 0.0, 0.602, 0.005207, 0.8537, 0.3858, 0.9742, 0.371, 1.0, 0.3938, 0.8715, 0.4096, 0.6001, 0.4159, 0.622, 0.4143, 0.6246, 0.44, 0.602, 0.4416, 0.4787, 0.03051, 0.3493, 0.04367, 0.3439, 0.01829, 0.4769, 0.004768, 0.9028, 0.2903, 0.9028, 0.02682, 1.0, 0.03801, 1.0, 0.2784, 4.173e-08, 0.166, 0.0, 0.1562, 0.04114, 0.1205, 0.04107, 0.2012, 0.1338, 0.2618, 0.1339, 0.0592, 0.1452, 0.05177, 0.1451, 0.2692, 0.5189, 0.4695, 0.5881, 0.4695, 0.5881, 0.4353, 0.5189, 0.4353, 0.5807, 0.3145, 0.5809, 0.004082, 0.5986, 0.005258, 0.5984, 0.3132, 0.4826, 0.3156, 0.4828, 0.00374, 0.5196, 0.0, 0.5194, 0.3191, 0.476, 0.5, 0.4373, 0.5, 0.4373, 0.4789, 0.476, 0.4789, 0.3903, 0.5, 0.356, 0.5, 0.356, 0.4789, 0.3903, 0.4789, 0.3408, 0.5, 0.356, 0.5, 0.356, 0.4789, 0.3408, 0.4789, 0.5124, 0.5, 0.5189, 0.5, 0.5189, 0.4789, 0.5124, 0.4789, 0.5881, 0.5, 0.5189, 0.5, 0.5189, 0.4789, 0.5881, 0.4789, 0.3904, 0.5, 0.3945, 0.5, 0.3945, 0.4789, 0.3904, 0.4789, 0.356, 0.5, 0.3408, 0.5, 0.3408, 0.4789, 0.356, 0.4789, 0.4373, 0.5, 0.3945, 0.5, 0.3945, 0.4789, 0.4373, 0.4789, 0.6241, 0.5, 0.5881, 0.5, 0.5881, 0.4789, 0.6241, 0.4789, 0.5189, 0.4695, 0.5189, 0.4353, 0.5189, 0.4353, 0.5189, 0.4695, 0.622, 0.4143, 0.8537, 0.3858, 0.8715, 0.4096, 0.6246, 0.44, 0.9742, 0.07296, 0.8537, 0.05908, 0.8715, 0.03517, 1.0, 0.04997, 0.5189, 0.5, 0.5881, 0.5, 0.5881, 0.4789, 0.5189, 0.4789, 0.4897, 0.5, 0.5124, 0.5, 0.5124, 0.4789, 0.4897, 0.4789, 0.5194, 0.3191, 0.5196, 0.0, 0.5809, 0.004082, 0.5807, 0.3145, 0.5241, 0.4216, 0.6001, 0.4159, 0.602, 0.4416, 0.5238, 0.4474, 0.6222, 0.0324, 0.6003, 0.03094, 0.602, 0.005207, 0.6246, 0.006706, 0.5189, 0.5, 0.5123, 0.5, 0.5123, 0.4789, 0.5189, 0.4789, 0.4896, 0.5, 0.476, 0.5, 0.476, 0.4789, 0.4896, 0.4789, 0.4373, 0.4682, 0.3945, 0.4682, 0.3945, 0.4353, 0.4373, 0.4353, 0.5243, 0.02588, 0.4787, 0.03051, 0.4769, 0.004768, 0.5238, 0.0, 0.3491, 0.4051, 0.4785, 0.4173, 0.477, 0.443, 0.3439, 0.4305, 0.4374, 0.5, 0.476, 0.5, 0.476, 0.4789, 0.4374, 0.4789, 0.356, 0.5, 0.3904, 0.5, 0.3904, 0.4789, 0.356, 0.4789, 0.3945, 0.5, 0.3903, 0.5, 0.3903, 0.4789, 0.3945, 0.4789, 0.04107, 0.2012, 0.04114, 0.1205, 0.1339, 0.0592, 0.1338, 0.2618, 0.2058, 0.09015, 0.1919, 0.09936, 0.18, 0.0763, 0.1946, 0.0667, 0.07672, 0.2755, 0.1918, 0.3506, 0.18, 0.3737, 0.06003, 0.2954, 0.2039, 0.2692, 0.204, 0.0518, 0.3197, 0.01432, 0.3195, 0.3058, 0.6572, 0.3133, 0.6574, 0.005288, 0.8441, 0.0268, 0.844, 0.2903, 0.3195, 0.3058, 0.3197, 0.01432, 0.424, 0.003711, 0.4238, 0.3156, 0.5881, 0.4353, 0.5881, 0.4695, 0.5881, 0.4695, 0.5881, 0.4353, 0.476, 0.4682, 0.476, 0.4353, 0.476, 0.4353, 0.476, 0.4682, 0.3945, 0.4682, 0.4374, 0.4682, 0.4374, 0.4353, 0.3945, 0.4353, 0.5881, 0.4695, 0.5189, 0.4695, 0.5189, 0.4353, 0.5881, 0.4353, 0.4374, 0.4682, 0.476, 0.4682, 0.476, 0.4353, 0.4374, 0.4353, 0.476, 0.4682, 0.4373, 0.4682, 0.4373, 0.4353, 0.476, 0.4353, 0.1595, 0.2692, 0.1596, 0.05178, 0.1596, 0.05178, 0.1595, 0.2692, 0.4895, 0.5, 0.5129, 0.5, 0.5129, 0.4807, 0.4895, 0.4807, 0.351, 0.5, 0.3331, 0.5, 0.3331, 0.4807, 0.351, 0.4807, 0.4895, 0.5, 0.4755, 0.5, 0.4755, 0.4807, 0.4895, 0.4807, 0.4755, 0.5, 0.4895, 0.5, 0.4895, 0.4807, 0.4755, 0.4807, 0.3912, 0.5, 0.3868, 0.5, 0.3868, 0.4807, 0.3912, 0.4807, 0.5934, 0.5, 0.5196, 0.5, 0.5196, 0.4807, 0.5934, 0.4807, 0.4755, 0.5, 0.4358, 0.5, 0.4358, 0.4807, 0.4755, 0.4807, 0.3912, 0.5, 0.4358, 0.5, 0.4358, 0.4807, 0.3912, 0.4807, 0.5934, 0.5, 0.6318, 0.5, 0.6318, 0.4807, 0.5934, 0.4807, 0.3331, 0.5, 0.351, 0.5, 0.351, 0.4807, 0.3331, 0.4807, 0.4358, 0.5, 0.3912, 0.5, 0.3912, 0.4807, 0.4358, 0.4807, 0.3331, 0.5, 0.3331, 0.5, 0.3331, 0.4807, 0.3331, 0.4807, 0.4358, 0.5, 0.4755, 0.5, 0.4755, 0.4807, 0.4358, 0.4807, 0.6318, 0.5, 0.5934, 0.5, 0.5934, 0.4807, 0.6318, 0.4807, 0.3868, 0.5, 0.3912, 0.5, 0.3912, 0.4807, 0.3868, 0.4807, 0.5129, 0.5, 0.4895, 0.5, 0.4895, 0.4807, 0.5129, 0.4807, 0.5196, 0.5, 0.5129, 0.5, 0.5129, 0.4807, 0.5196, 0.4807, 0.6318, 0.5, 0.6318, 0.5, 0.6318, 0.4807, 0.6318, 0.4807, 0.3868, 0.5, 0.351, 0.5, 0.351, 0.4807, 0.3868, 0.4807, 0.5129, 0.5, 0.5196, 0.5, 0.5196, 0.4807, 0.5129, 0.4807, 0.5196, 0.5, 0.5934, 0.5, 0.5934, 0.4807, 0.5196, 0.4807, 0.351, 0.5, 0.3868, 0.5, 0.3868, 0.4807, 0.351, 0.4807, 0.5196, 0.4807, 0.5129, 0.4807, 0.5122, 0.4807, 0.5188, 0.4807, 0.6318, 0.4807, 0.6318, 0.4807, 0.6294, 0.4807, 0.6294, 0.4807, 0.4755, 0.4807, 0.4895, 0.4807, 0.4892, 0.4807, 0.4754, 0.4807, 0.5196, 0.4807, 0.5934, 0.4807, 0.5916, 0.4807, 0.5188, 0.4807, 0.351, 0.4807, 0.3868, 0.4807, 0.3879, 0.4807, 0.3526, 0.4807, 0.4755, 0.4807, 0.4358, 0.4807, 0.4362, 0.4807, 0.4754, 0.4807, 0.4895, 0.4807, 0.5129, 0.4807, 0.5122, 0.4807, 0.4892, 0.4807, 0.351, 0.4807, 0.3331, 0.4807, 0.3349, 0.4807, 0.3526, 0.4807, 0.3868, 0.4807, 0.3912, 0.4807, 0.3922, 0.4807, 0.3879, 0.4807, 0.4895, 0.4807, 0.4755, 0.4807, 0.4754, 0.4807, 0.4892, 0.4807, 0.3912, 0.4807, 0.3868, 0.4807, 0.3879, 0.4807, 0.3922, 0.4807, 0.3868, 0.4807, 0.351, 0.4807, 0.3526, 0.4807, 0.3879, 0.4807, 0.5934, 0.4807, 0.5196, 0.4807, 0.5188, 0.4807, 0.5916, 0.4807, 0.3912, 0.4807, 0.4358, 0.4807, 0.4362, 0.4807, 0.3922, 0.4807, 0.3331, 0.4807, 0.351, 0.4807, 0.3526, 0.4807, 0.3349, 0.4807, 0.5934, 0.4807, 0.6318, 0.4807, 0.6294, 0.4807, 0.5916, 0.4807, 0.4358, 0.4807, 0.3912, 0.4807, 0.3922, 0.4807, 0.4362, 0.4807, 0.3331, 0.4807, 0.3331, 0.4807, 0.3349, 0.4807, 0.3349, 0.4807, 0.5129, 0.4807, 0.4895, 0.4807, 0.4892, 0.4807, 0.5122, 0.4807, 0.4358, 0.4807, 0.4755, 0.4807, 0.4754, 0.4807, 0.4362, 0.4807, 0.6318, 0.4807, 0.5934, 0.4807, 0.5916, 0.4807, 0.6294, 0.4807, 0.5129, 0.4807, 0.5196, 0.4807, 0.5188, 0.4807, 0.5122, 0.4807, 0.4792, 0.4491, 0.5656, 0.4491, 0.5656, 0.4376, 0.4792, 0.4376, 0.4753, 0.4684, 0.489, 0.4684, 0.4885, 0.4561, 0.4751, 0.4561, 0.5184, 0.4684, 0.5904, 0.4684, 0.588, 0.4561, 0.5173, 0.4561, 0.3536, 0.4684, 0.3886, 0.4684, 0.3901, 0.4561, 0.3558, 0.4561, 0.4753, 0.4684, 0.4365, 0.4684, 0.437, 0.4561, 0.4751, 0.4561, 0.489, 0.4684, 0.5118, 0.4684, 0.5109, 0.4561, 0.4885, 0.4561, 0.3536, 0.4684, 0.3361, 0.4684, 0.3386, 0.4561, 0.3558, 0.4561, 0.3886, 0.4684, 0.3929, 0.4684, 0.3943, 0.4561, 0.3901, 0.4561, 0.489, 0.4684, 0.4753, 0.4684, 0.4751, 0.4561, 0.4885, 0.4561, 0.3929, 0.4684, 0.3886, 0.4684, 0.3901, 0.4561, 0.3943, 0.4561, 0.3886, 0.4684, 0.3536, 0.4684, 0.3558, 0.4561, 0.3901, 0.4561, 0.5904, 0.4684, 0.5184, 0.4684, 0.5173, 0.4561, 0.588, 0.4561, 0.3929, 0.4684, 0.4365, 0.4684, 0.437, 0.4561, 0.3943, 0.4561, 0.3361, 0.4684, 0.3536, 0.4684, 0.3558, 0.4561, 0.3386, 0.4561, 0.5904, 0.4684, 0.6279, 0.4684, 0.6248, 0.4561, 0.588, 0.4561, 0.4365, 0.4684, 0.3929, 0.4684, 0.3943, 0.4561, 0.437, 0.4561, 0.3361, 0.4684, 0.3361, 0.4684, 0.3386, 0.4561, 0.3386, 0.4561, 0.5118, 0.4684, 0.489, 0.4684, 0.4885, 0.4561, 0.5109, 0.4561, 0.4365, 0.4684, 0.4753, 0.4684, 0.4751, 0.4561, 0.437, 0.4561, 0.6279, 0.4684, 0.5904, 0.4684, 0.588, 0.4561, 0.6248, 0.4561, 0.5118, 0.4684, 0.5184, 0.4684, 0.5173, 0.4561, 0.5109, 0.4561, 0.5184, 0.4684, 0.5118, 0.4684, 0.5109, 0.4561, 0.5173, 0.4561, 0.516, 0.445, 0.5849, 0.445, 0.5815, 0.4339, 0.5146, 0.4339, 0.3585, 0.445, 0.392, 0.445, 0.3941, 0.4339, 0.3616, 0.4339, 0.4749, 0.445, 0.4378, 0.445, 0.4385, 0.4339, 0.4746, 0.4339, 0.4879, 0.445, 0.5098, 0.445, 0.5085, 0.4339, 0.4873, 0.4339, 0.3585, 0.445, 0.3418, 0.445, 0.3453, 0.4339, 0.3616, 0.4339, 0.392, 0.445, 0.3961, 0.445, 0.3981, 0.4339, 0.3941, 0.4339, 0.4879, 0.445, 0.4749, 0.445, 0.4746, 0.4339, 0.4873, 0.4339, 0.3961, 0.445, 0.392, 0.445, 0.3941, 0.4339, 0.3981, 0.4339, 0.392, 0.445, 0.3585, 0.445, 0.3616, 0.4339, 0.3941, 0.4339, 0.5849, 0.445, 0.516, 0.445, 0.5146, 0.4339, 0.5815, 0.4339, 0.3961, 0.445, 0.4378, 0.445, 0.4385, 0.4339, 0.3981, 0.4339, 0.3418, 0.445, 0.3585, 0.445, 0.3616, 0.4339, 0.3453, 0.4339, 0.5849, 0.445, 0.6208, 0.445, 0.6164, 0.4339, 0.5815, 0.4339, 0.4378, 0.445, 0.3961, 0.445, 0.3981, 0.4339, 0.4385, 0.4339, 0.3418, 0.445, 0.3418, 0.445, 0.3453, 0.4339, 0.3453, 0.4339, 0.5098, 0.445, 0.4879, 0.445, 0.4873, 0.4339, 0.5085, 0.4339, 0.4378, 0.445, 0.4749, 0.445, 0.4746, 0.4339, 0.4385, 0.4339, 0.6208, 0.445, 0.5849, 0.445, 0.5815, 0.4339, 0.6164, 0.4339, 0.5098, 0.445, 0.516, 0.445, 0.5146, 0.4339, 0.5085, 0.4339, 0.516, 0.445, 0.5098, 0.445, 0.5085, 0.4339, 0.5146, 0.4339, 0.4792, 0.4267, 0.5656, 0.4267, 0.5656, 0.4156, 0.4792, 0.4156, 0.4749, 0.445, 0.4879, 0.445, 0.4873, 0.4339, 0.4746, 0.4339, 0.3616, 0.4339, 0.3941, 0.4339, 0.4017, 0.424, 0.3727, 0.424, 0.4746, 0.4339, 0.4385, 0.4339, 0.4414, 0.424, 0.4736, 0.424, 0.4873, 0.4339, 0.5085, 0.4339, 0.5039, 0.424, 0.485, 0.424, 0.3616, 0.4339, 0.3453, 0.4339, 0.3581, 0.424, 0.3727, 0.424, 0.3941, 0.4339, 0.3981, 0.4339, 0.4052, 0.424, 0.4017, 0.424, 0.4873, 0.4339, 0.4746, 0.4339, 0.4736, 0.424, 0.485, 0.424, 0.3981, 0.4339, 0.3941, 0.4339, 0.4017, 0.424, 0.4052, 0.424, 0.3941, 0.4339, 0.3616, 0.4339, 0.3727, 0.424, 0.4017, 0.424, 0.5815, 0.4339, 0.5146, 0.4339, 0.5094, 0.424, 0.5692, 0.424, 0.3981, 0.4339, 0.4385, 0.4339, 0.4414, 0.424, 0.4052, 0.424, 0.3453, 0.4339, 0.3616, 0.4339, 0.3727, 0.424, 0.3581, 0.424, 0.5815, 0.4339, 0.6164, 0.4339, 0.6003, 0.424, 0.5692, 0.424, 0.4385, 0.4339, 0.3981, 0.4339, 0.4052, 0.424, 0.4414, 0.424, 0.3453, 0.4339, 0.3453, 0.4339, 0.3581, 0.424, 0.3581, 0.424, 0.5085, 0.4339, 0.4873, 0.4339, 0.485, 0.424, 0.5039, 0.424, 0.4385, 0.4339, 0.4746, 0.4339, 0.4736, 0.424, 0.4414, 0.424, 0.6164, 0.4339, 0.5815, 0.4339, 0.5692, 0.424, 0.6003, 0.424, 0.5085, 0.4339, 0.5146, 0.4339, 0.5094, 0.424, 0.5039, 0.424, 0.5146, 0.4339, 0.5085, 0.4339, 0.5039, 0.424, 0.5094, 0.424, 0.4792, 0.4156, 0.5656, 0.4156, 0.5656, 0.3959, 0.4792, 0.3959, 0.4746, 0.4339, 0.4873, 0.4339, 0.485, 0.424, 0.4736, 0.424, 0.5146, 0.4339, 0.5815, 0.4339, 0.5692, 0.424, 0.5094, 0.424, 0.4736, 0.424, 0.4414, 0.424, 0.4531, 0.41, 0.4697, 0.41, 0.485, 0.424, 0.5039, 0.424, 0.4853, 0.41, 0.4755, 0.41, 0.3727, 0.424, 0.3581, 0.424, 0.4102, 0.41, 0.4177, 0.41, 0.4017, 0.424, 0.4052, 0.424, 0.4345, 0.41, 0.4327, 0.41, 0.485, 0.424, 0.4736, 0.424, 0.4697, 0.41, 0.4755, 0.41, 0.4052, 0.424, 0.4017, 0.424, 0.4327, 0.41, 0.4345, 0.41, 0.4017, 0.424, 0.3727, 0.424, 0.4177, 0.41, 0.4327, 0.41, 0.5692, 0.424, 0.5094, 0.424, 0.4881, 0.41, 0.5189, 0.41, 0.4052, 0.424, 0.4414, 0.424, 0.4531, 0.41, 0.4345, 0.41, 0.3581, 0.424, 0.3727, 0.424, 0.4177, 0.41, 0.4102, 0.41, 0.5692, 0.424, 0.6003, 0.424, 0.5349, 0.41, 0.5189, 0.41, 0.4414, 0.424, 0.4052, 0.424, 0.4345, 0.41, 0.4531, 0.41, 0.3581, 0.424, 0.3581, 0.424, 0.4102, 0.41, 0.4102, 0.41, 0.5039, 0.424, 0.485, 0.424, 0.4755, 0.41, 0.4853, 0.41, 0.4414, 0.424, 0.4736, 0.424, 0.4697, 0.41, 0.4531, 0.41, 0.6003, 0.424, 0.5692, 0.424, 0.5189, 0.41, 0.5349, 0.41, 0.5039, 0.424, 0.5094, 0.424, 0.4881, 0.41, 0.4853, 0.41, 0.5094, 0.424, 0.5039, 0.424, 0.4853, 0.41, 0.4881, 0.41, 0.4792, 0.3959, 0.5656, 0.3959, 0.5656, 0.3236, 0.4792, 0.3236, 0.4736, 0.424, 0.485, 0.424, 0.4755, 0.41, 0.4697, 0.41, 0.5094, 0.424, 0.5692, 0.424, 0.5189, 0.41, 0.4881, 0.41, 0.3727, 0.424, 0.4017, 0.424, 0.4327, 0.41, 0.4177, 0.41, 0.4177, 0.41, 0.4327, 0.41, 0.4345, 0.41, 0.4531, 0.41, 0.4697, 0.41, 0.4755, 0.41, 0.4853, 0.41, 0.4881, 0.41, 0.5189, 0.41, 0.5349, 0.41, 0.5349, 0.41, 0.5189, 0.41, 0.4881, 0.41, 0.4853, 0.41, 0.4755, 0.41, 0.4697, 0.41, 0.4531, 0.41, 0.4345, 0.41, 0.4327, 0.41, 0.4177, 0.41, 0.4102, 0.41, 0.4102, 0.41, 0.5188, 0.4807, 0.5122, 0.4807, 0.5118, 0.4684, 0.5184, 0.4684, 0.5122, 0.4807, 0.5188, 0.4807, 0.5184, 0.4684, 0.5118, 0.4684, 0.6294, 0.4807, 0.5916, 0.4807, 0.5904, 0.4684, 0.6279, 0.4684, 0.4362, 0.4807, 0.4754, 0.4807, 0.4753, 0.4684, 0.4365, 0.4684, 0.5122, 0.4807, 0.4892, 0.4807, 0.489, 0.4684, 0.5118, 0.4684, 0.3349, 0.4807, 0.3349, 0.4807, 0.3361, 0.4684, 0.3361, 0.4684, 0.4362, 0.4807, 0.3922, 0.4807, 0.3929, 0.4684, 0.4365, 0.4684, 0.5916, 0.4807, 0.6294, 0.4807, 0.6279, 0.4684, 0.5904, 0.4684, 0.3349, 0.4807, 0.3526, 0.4807, 0.3536, 0.4684, 0.3361, 0.4684, 0.3922, 0.4807, 0.4362, 0.4807, 0.4365, 0.4684, 0.3929, 0.4684, 0.5916, 0.4807, 0.5188, 0.4807, 0.5184, 0.4684, 0.5904, 0.4684, 0.3879, 0.4807, 0.3526, 0.4807, 0.3536, 0.4684, 0.3886, 0.4684, 0.3922, 0.4807, 0.3879, 0.4807, 0.3886, 0.4684, 0.3929, 0.4684, 0.4892, 0.4807, 0.4754, 0.4807, 0.4753, 0.4684, 0.489, 0.4684, 0.3879, 0.4807, 0.3922, 0.4807, 0.3929, 0.4684, 0.3886, 0.4684, 0.3526, 0.4807, 0.3349, 0.4807, 0.3361, 0.4684, 0.3536, 0.4684, 0.4892, 0.4807, 0.5122, 0.4807, 0.5118, 0.4684, 0.489, 0.4684, 0.4754, 0.4807, 0.4362, 0.4807, 0.4365, 0.4684, 0.4753, 0.4684, 0.3526, 0.4807, 0.3879, 0.4807, 0.3886, 0.4684, 0.3536, 0.4684, 0.5188, 0.4807, 0.5916, 0.4807, 0.5904, 0.4684, 0.5184, 0.4684, 0.4754, 0.4807, 0.4892, 0.4807, 0.489, 0.4684, 0.4753, 0.4684, 0.4792, 0.4602, 0.5656, 0.4602, 0.5656, 0.4491, 0.4792, 0.4491, 0.4751, 0.4561, 0.4885, 0.4561, 0.4879, 0.445, 0.4749, 0.445, 0.4792, 0.4376, 0.5656, 0.4376, 0.5656, 0.4267, 0.4792, 0.4267, 0.5173, 0.4561, 0.5109, 0.4561, 0.5098, 0.445, 0.516, 0.445, 0.5109, 0.4561, 0.5173, 0.4561, 0.516, 0.445, 0.5098, 0.445, 0.6248, 0.4561, 0.588, 0.4561, 0.5849, 0.445, 0.6208, 0.445, 0.437, 0.4561, 0.4751, 0.4561, 0.4749, 0.445, 0.4378, 0.445, 0.5109, 0.4561, 0.4885, 0.4561, 0.4879, 0.445, 0.5098, 0.445, 0.3386, 0.4561, 0.3386, 0.4561, 0.3418, 0.445, 0.3418, 0.445, 0.437, 0.4561, 0.3943, 0.4561, 0.3961, 0.445, 0.4378, 0.445, 0.588, 0.4561, 0.6248, 0.4561, 0.6208, 0.445, 0.5849, 0.445, 0.3386, 0.4561, 0.3558, 0.4561, 0.3585, 0.445, 0.3418, 0.445, 0.3943, 0.4561, 0.437, 0.4561, 0.4378, 0.445, 0.3961, 0.445, 0.588, 0.4561, 0.5173, 0.4561, 0.516, 0.445, 0.5849, 0.445, 0.3901, 0.4561, 0.3558, 0.4561, 0.3585, 0.445, 0.392, 0.445, 0.3943, 0.4561, 0.3901, 0.4561, 0.392, 0.445, 0.3961, 0.445, 0.4885, 0.4561, 0.4751, 0.4561, 0.4749, 0.445, 0.4879, 0.445, 0.3901, 0.4561, 0.3943, 0.4561, 0.3961, 0.445, 0.392, 0.445, 0.3558, 0.4561, 0.3386, 0.4561, 0.3418, 0.445, 0.3585, 0.445, 0.4885, 0.4561, 0.5109, 0.4561, 0.5098, 0.445, 0.4879, 0.445, 0.4751, 0.4561, 0.437, 0.4561, 0.4378, 0.445, 0.4749, 0.445, 0.3558, 0.4561, 0.3901, 0.4561, 0.392, 0.445, 0.3585, 0.445, 0.5173, 0.4561, 0.588, 0.4561, 0.5849, 0.445, 0.516, 0.445, 0.9028, 0.02682, 0.9028, 0.2903, 0.8902, 0.2903, 0.8902, 0.02681, 0.5881, 0.4789, 0.5189, 0.4789, 0.5189, 0.4695, 0.5881, 0.4695, 0.5984, 0.3132, 0.5986, 0.005258, 0.6112, 0.005264, 0.611, 0.3132, 0.5189, 0.4789, 0.5881, 0.4789, 0.5881, 0.4695, 0.5189, 0.4695, 0.476, 0.4789, 0.4373, 0.4789, 0.4373, 0.4682, 0.476, 0.4682, 0.4374, 0.4789, 0.476, 0.4789, 0.476, 0.4682, 0.4374, 0.4682, 0.3945, 0.4789, 0.4374, 0.4789, 0.4374, 0.4682, 0.3945, 0.4682, 0.4828, 0.00374, 0.4826, 0.3156, 0.4682, 0.3156, 0.4684, 0.003733, 0.1451, 0.2692, 0.1452, 0.05177, 0.1596, 0.05178, 0.1595, 0.2692, 0.4373, 0.4789, 0.3945, 0.4789, 0.3945, 0.4682, 0.4373, 0.4682, 0.611, 0.3132, 0.6112, 0.005264, 0.6574, 0.005288, 0.6572, 0.3133, 0.4684, 0.003733, 0.4682, 0.3156, 0.4238, 0.3156, 0.424, 0.003711, 0.476, 0.4353, 0.476, 0.4682, 0.476, 0.4682, 0.476, 0.4353, 0.5189, 0.4353, 0.5189, 0.4695, 0.5189, 0.4695, 0.5189, 0.4353, 0.4238, 0.3156, 0.424, 0.003711, 0.424, 0.003711, 0.4238, 0.3156, 0.6574, 0.005288, 0.6572, 0.3133, 0.6572, 0.3133, 0.6574, 0.005288, 0.4684, 0.003733, 0.4682, 0.3156, 0.4682, 0.3156, 0.4684, 0.003733, 0.611, 0.3132, 0.6112, 0.005264, 0.6112, 0.005264, 0.611, 0.3132, 0.1595, 0.2692, 0.1596, 0.05178, 0.204, 0.0518, 0.2039, 0.2692, 0.8902, 0.02681, 0.8902, 0.2903, 0.844, 0.2903, 0.8441, 0.0268, 0.5881, 0.4695, 0.5881, 0.4353, 0.5881, 0.4353, 0.5881, 0.4695, 0.204, 0.0518, 0.2039, 0.2692, 0.2039, 0.2692, 0.204, 0.0518, 0.844, 0.2903, 0.8441, 0.0268, 0.8441, 0.0268, 0.844, 0.2903, 0.3945, 0.4353, 0.3945, 0.4682, 0.3945, 0.4682, 0.3945, 0.4353, 0.3945, 0.4682, 0.3945, 0.4353, 0.3945, 0.4353, 0.3945, 0.4682, 0.8902, 0.02681, 0.8902, 0.2903, 0.8902, 0.2903, 0.8902, 0.02681])
me_plane.materials.append(mat_woodplanks028_3k)
me_plane.materials.append(mat_darker_wood_planks)
me_plane.materials.append(mat_darker_wood_interior)
me_plane.materials.append(mat_woodierplanks)
me_plane.use_remesh_fix_poles = True
me_plane.use_remesh_preserve_attributes = False
me_plane.use_mirror_vertex_groups = False
me_plane.update()

# ---- objects
ob_plane = bpy.data.objects.new('Plane', me_plane)

# ---- transforms, parenting, visibility, modifiers, constraints
ob_plane.location = (-0.6922, 0.02059, -0.9039)
ob_plane.rotation_euler = (0.01871, 0.01555, -1.571)
ob_plane.scale = (2.0, 2.0, 2.0)
ob_plane.lineart.crease_threshold = 0.0
_m = ob_plane.modifiers.new('Bevel', 'BEVEL')
_m.width = 0.004
_m.width_pct = 0.004
_m.segments = 3
_m = ob_plane.modifiers.new('Auto Smooth', 'NODES')
_m.node_group = ng_auto_smooth
_gi = [s.identifier for s in ng_auto_smooth.interface.items_tree if s.item_type == 'SOCKET' and s.in_out == 'INPUT']
_m[_gi[1]] = 0.5236  # Angle

# ---- collection membership
col_collection.objects.link(ob_plane)

# ---- scene / render settings (as saved in the file)
scene.frame_start = 1; scene.frame_end = 249; scene.frame_set(39)
scene.render.engine = 'CYCLES'
scene.cycles.use_denoising = False
scene.cycles.samples = 128
scene.cycles.sampling_pattern = 'TABULATED_SOBOL'
scene.cycles.use_adaptive_sampling = False
scene.cycles.use_light_tree = False
scene.view_settings.view_transform = 'Filmic'
bpy.context.view_layer.update()

# ---- added for rendering (the .blend has no active camera and no usable light): camera, sun
cam_auto = bpy.data.cameras.new('AutoCamera')
cam_auto.lens = 50.0
cam_auto.sensor_width = 36.0
cam_auto.clip_end = 1000.0
ob_auto_camera = bpy.data.objects.new('AutoCamera', cam_auto)
scene.collection.objects.link(ob_auto_camera)
ob_auto_camera.location = (5.81543, -7.40033, 4.49546)
ob_auto_camera.rotation_euler = (1.09748, -7.21219e-08, 0.694738)
scene.camera = ob_auto_camera
light_auto_sun = bpy.data.lights.new('AutoSun', 'SUN')
light_auto_sun.energy = 3.0
light_auto_sun.angle = 0.0523599
ob_auto_sun = bpy.data.objects.new('AutoSun', light_auto_sun)
scene.collection.objects.link(ob_auto_sun)
ob_auto_sun.rotation_euler = (0.872665, 0.174533, 0.523599)
bpy.context.view_layer.update()
